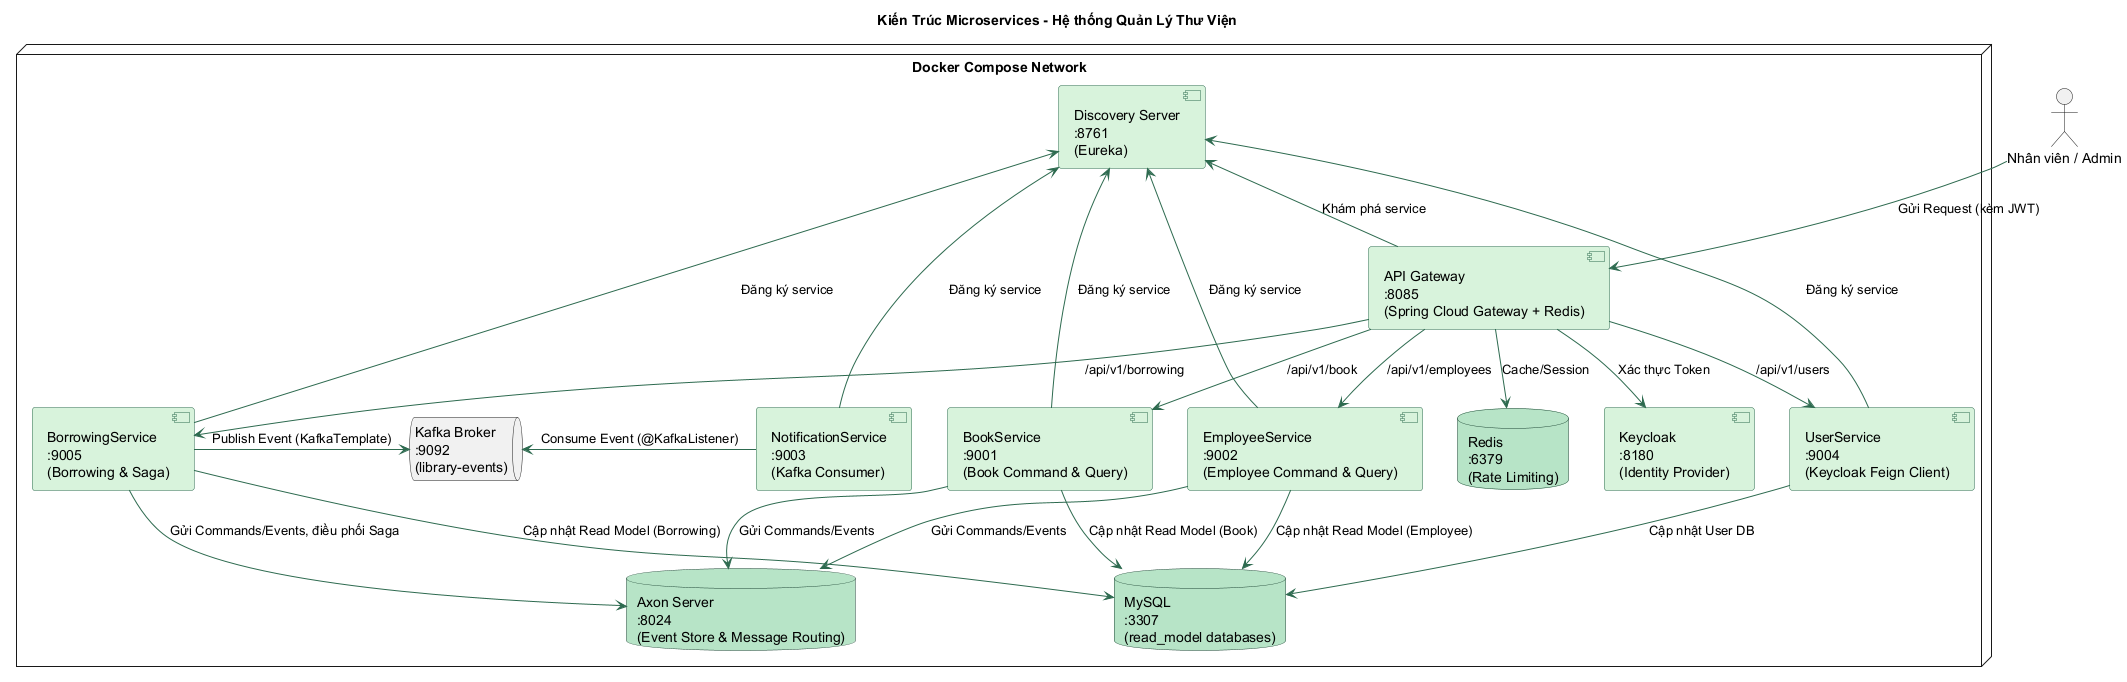

The diagram above was rendered by PlantUML. Its source (embedded in the PNG):
@startuml
skinparam backgroundColor white
skinparam ArrowColor #2d6a4f
skinparam componentBackgroundColor #d8f3dc
skinparam componentBorderColor #2d6a4f
skinparam databaseBackgroundColor #b7e4c7
skinparam databaseBorderColor #1b4332
title Kiến Trúc Microservices - Hệ thống Quản Lý Thư Viện

actor "Nhân viên / Admin" as user

node "Docker Compose Network" {
  component "API Gateway\n:8085\n(Spring Cloud Gateway + Redis)" as gw
  component "Discovery Server\n:8761\n(Eureka)" as eureka
  component "Keycloak\n:8180\n(Identity Provider)" as kc

  component "BookService\n:9001\n(Book Command & Query)" as book
  component "EmployeeService\n:9002\n(Employee Command & Query)" as emp
  component "BorrowingService\n:9005\n(Borrowing & Saga)" as borrow
  component "UserService\n:9004\n(Keycloak Feign Client)" as usr
  component "NotificationService\n:9003\n(Kafka Consumer)" as notify

  database "Axon Server\n:8024\n(Event Store & Message Routing)" as axon
  database "MySQL\n:3307\n(read_model databases)" as mysql
  database "Redis\n:6379\n(Rate Limiting)" as redis

  queue "Kafka Broker\n:9092\n(library-events)" as kafka
}

user --> gw : Gửi Request (kèm JWT)
gw --> kc : Xác thực Token
gw --> redis : Cache/Session
gw --> book : /api/v1/book
gw --> emp : /api/v1/employees
gw --> borrow : /api/v1/borrowing
gw --> usr : /api/v1/users

book -down-> axon : Gửi Commands/Events
emp -down-> axon : Gửi Commands/Events
borrow -down-> axon : Gửi Commands/Events, điều phối Saga

book -down-> mysql : Cập nhật Read Model (Book)
emp -down-> mysql : Cập nhật Read Model (Employee)
borrow -down-> mysql : Cập nhật Read Model (Borrowing)
usr -down-> mysql : Cập nhật User DB

borrow -right-> kafka : Publish Event (KafkaTemplate)
notify -left-> kafka : Consume Event (@KafkaListener)

book -up-> eureka : Đăng ký service
emp -up-> eureka : Đăng ký service
borrow -up-> eureka : Đăng ký service
usr -up-> eureka : Đăng ký service
notify -up-> eureka : Đăng ký service
gw -up-> eureka : Khám phá service
@enduml